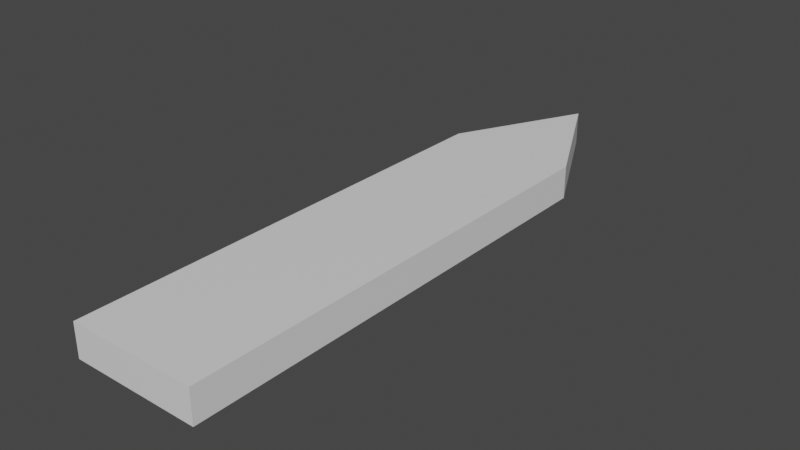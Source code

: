 # Source: Arrow.blend  (saved by Blender 3.3.6; exported with 4.5.12 LTS)
import bpy
from mathutils import Matrix  # noqa: F401  (used for matrix-valued properties, if any)

bpy.ops.wm.read_factory_settings(use_empty=True)
scene = bpy.context.scene
scene.name = 'Scene'

# ---- collections
col_collection = bpy.data.collections.new('Collection'); scene.collection.children.link(col_collection)

# ---- materials (node trees are filled in below, after node groups)
mat_material = bpy.data.materials.new('Material')
mat_material.alpha_threshold = 0.0
mat_material.use_transparent_shadow = False
mat_material.roughness = 0.5
mat_material.line_color = (0.0, 0.0, 0.0, 1.0)

# ---- material node trees
mat_material.use_nodes = True; mat_material.node_tree.nodes.clear()
_N = mat_material.node_tree.nodes; _L = mat_material.node_tree.links
n0 = _N.new('ShaderNodeOutputMaterial'); n0.name = 'Material Output'; n0.location = (300, 300)
n1 = _N.new('ShaderNodeBsdfPrincipled'); n1.name = 'Principled BSDF'; n1.location = (10, 300)
n1.distribution = 'GGX'
n1.subsurface_method = 'RANDOM_WALK_SKIN'
n1.inputs[3].default_value = 1.45
n1.inputs[27].default_value = (0.0, 0.0, 0.0, 1.0)
n1.inputs[28].default_value = 1.0
_L.new(n1.outputs[0], n0.inputs[0])
n0.is_active_output = True

# ---- world
world_world = bpy.data.worlds.new('World'); scene.world = world_world
world_world.use_nodes = True; world_world.node_tree.nodes.clear()
_N = world_world.node_tree.nodes; _L = world_world.node_tree.links
n0 = _N.new('ShaderNodeOutputWorld'); n0.name = 'World Output'; n0.location = (300, 300)
n1 = _N.new('ShaderNodeBackground'); n1.name = 'Background'; n1.location = (10, 300)
n1.inputs[0].default_value = (0.05088, 0.05088, 0.05088, 1.0)
_L.new(n1.outputs[0], n0.inputs[0])
n0.is_active_output = True
world_world.color = (0.05088, 0.05088, 0.05088)
world_world.use_sun_shadow = False
world_world.sun_shadow_jitter_overblur = 0.0

# ---- meshes
me_cube = bpy.data.meshes.new('Cube')
me_cube.from_pydata([(0.2679, 0.8864, 0.06907), (0.2679, 0.8864, -0.06907), (0.2679, -1.062, 0.06907), (0.2679, -1.062, -0.06907), (-0.2679, 0.8864, 0.06907), (-0.2679, 0.8864, -0.06907), (-0.2679, -1.062, 0.06907), (-0.2679, -1.062, -0.06907), (4.118e-09, 1.414, -0.06907), (4.118e-09, -1.062, 0.06907), (4.118e-09, -1.062, -0.06907), (4.118e-09, 1.414, 0.06907)], [], [(11, 4, 6, 9), (10, 9, 6, 7), (7, 6, 4, 5), (8, 1, 3, 10), (1, 0, 2, 3), (8, 11, 0, 1), (5, 4, 11, 8), (5, 8, 10, 7), (3, 2, 9, 10), (0, 11, 9, 2)])
_uv = me_cube.uv_layers.new(name='UVMap')
_uv.uv.foreach_set('vector', [0.75, 0.5, 0.875, 0.5, 0.875, 0.75, 0.75, 0.75, 0.375, 0.875, 0.625, 0.875, 0.625, 1.0, 0.375, 1.0, 0.375, 0.0, 0.625, 0.0, 0.625, 0.25, 0.375, 0.25, 0.25, 0.5, 0.375, 0.5, 0.375, 0.75, 0.25, 0.75, 0.375, 0.5, 0.625, 0.5, 0.625, 0.75, 0.375, 0.75, 0.375, 0.375, 0.625, 0.375, 0.625, 0.5, 0.375, 0.5, 0.375, 0.25, 0.625, 0.25, 0.625, 0.375, 0.375, 0.375, 0.125, 0.5, 0.25, 0.5, 0.25, 0.75, 0.125, 0.75, 0.375, 0.75, 0.625, 0.75, 0.625, 0.875, 0.375, 0.875, 0.625, 0.5, 0.75, 0.5, 0.75, 0.75, 0.625, 0.75])
me_cube.materials.append(mat_material)
me_cube.use_mirror_vertex_groups = False
me_cube.update()

# ---- objects
ob_cube = bpy.data.objects.new('Cube', me_cube)

# ---- transforms, parenting, visibility, modifiers, constraints
ob_cube.location = (0.0, 0.0, 0.0)
ob_cube.lock_rotations_4d = False
ob_cube.empty_display_type = 'ARROWS'
ob_cube.lineart.crease_threshold = 0.0

# ---- collection membership
col_collection.objects.link(ob_cube)

# ---- scene / render settings (as saved in the file)
scene.frame_start = 1; scene.frame_end = 250; scene.frame_set(1)
scene.render.engine = 'BLENDER_EEVEE_NEXT'
scene.cycles.sampling_pattern = 'TABULATED_SOBOL'
scene.cycles.use_light_tree = False
scene.view_settings.view_transform = 'Filmic'
bpy.context.view_layer.update()

# ---- added for rendering (the .blend has no active camera and no usable light): camera, sun
cam_auto = bpy.data.cameras.new('AutoCamera')
cam_auto.lens = 50.0
cam_auto.sensor_width = 36.0
cam_auto.clip_end = 1000.0
ob_auto_camera = bpy.data.objects.new('AutoCamera', cam_auto)
scene.collection.objects.link(ob_auto_camera)
ob_auto_camera.location = (2.34756, -2.64121, 1.87805)
ob_auto_camera.rotation_euler = (1.09748, -7.21219e-08, 0.694738)
scene.camera = ob_auto_camera
light_auto_sun = bpy.data.lights.new('AutoSun', 'SUN')
light_auto_sun.energy = 3.0
light_auto_sun.angle = 0.0523599
ob_auto_sun = bpy.data.objects.new('AutoSun', light_auto_sun)
scene.collection.objects.link(ob_auto_sun)
ob_auto_sun.rotation_euler = (0.872665, 0.174533, 0.523599)
bpy.context.view_layer.update()
